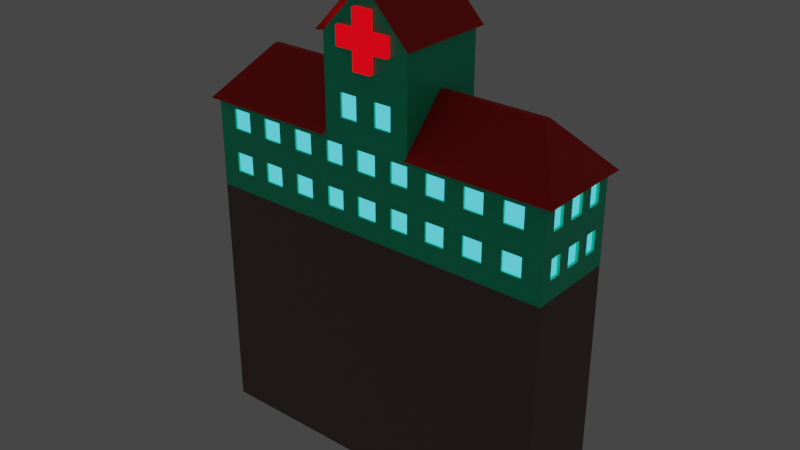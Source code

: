 # Source: hospital.blend  (saved by Blender 2.91.10; exported with 4.5.12 LTS)
import bpy
from mathutils import Matrix  # noqa: F401  (used for matrix-valued properties, if any)

bpy.ops.wm.read_factory_settings(use_empty=True)
scene = bpy.context.scene
scene.name = 'Scene'

# ---- collections
col_collection = bpy.data.collections.new('Collection'); scene.collection.children.link(col_collection)

# ---- materials (node trees are filled in below, after node groups)
mat_wallmat = bpy.data.materials.new('WallMat')
mat_wallmat.alpha_threshold = 0.0
mat_wallmat.use_transparent_shadow = False
mat_wallmat.line_color = (0.0, 0.0, 0.0, 1.0)
mat_roofmat = bpy.data.materials.new('RoofMat')
mat_roofmat.use_transparent_shadow = False
mat_windowmat = bpy.data.materials.new('WindowMat')
mat_windowmat.use_transparent_shadow = False
mat_material = bpy.data.materials.new('Material')
mat_material.use_transparent_shadow = False
mat_crossmat = bpy.data.materials.new('CrossMat')
mat_crossmat.use_transparent_shadow = False
mat_material_001 = bpy.data.materials.new('Material.001')
mat_material_001.use_transparent_shadow = False

# ---- material node trees
mat_wallmat.use_nodes = True; mat_wallmat.node_tree.nodes.clear()
_N = mat_wallmat.node_tree.nodes; _L = mat_wallmat.node_tree.links
n0 = _N.new('ShaderNodeOutputMaterial'); n0.name = 'Material Output'; n0.location = (300, 300)
n1 = _N.new('ShaderNodeBsdfPrincipled'); n1.name = 'Principled BSDF'; n1.location = (10, 300)
n1.distribution = 'GGX'
n1.subsurface_method = 'BURLEY'
n1.inputs[0].default_value = (0.0, 0.8, 0.4351, 1.0)
n1.inputs[2].default_value = 0.4
n1.inputs[3].default_value = 1.45
n1.inputs[27].default_value = (0.0, 0.0, 0.0, 1.0)
n1.inputs[28].default_value = 1.0
_L.new(n1.outputs[0], n0.inputs[0])
n0.is_active_output = True
mat_roofmat.use_nodes = True; mat_roofmat.node_tree.nodes.clear()
_N = mat_roofmat.node_tree.nodes; _L = mat_roofmat.node_tree.links
n0 = _N.new('ShaderNodeBsdfPrincipled'); n0.name = 'Principled BSDF'; n0.location = (10, 300)
n0.distribution = 'GGX'
n0.subsurface_method = 'BURLEY'
n0.inputs[0].default_value = (0.8, 0.0007443, 0.0, 1.0)
n0.inputs[3].default_value = 1.45
n0.inputs[27].default_value = (0.0, 0.0, 0.0, 1.0)
n0.inputs[28].default_value = 1.0
n1 = _N.new('ShaderNodeOutputMaterial'); n1.name = 'Material Output'; n1.location = (300, 300)
_L.new(n0.outputs[0], n1.inputs[0])
n1.is_active_output = True
mat_windowmat.use_nodes = True; mat_windowmat.node_tree.nodes.clear()
_N = mat_windowmat.node_tree.nodes; _L = mat_windowmat.node_tree.links
n0 = _N.new('ShaderNodeBsdfPrincipled'); n0.name = 'Principled BSDF'; n0.location = (10, 300)
n0.distribution = 'GGX'
n0.subsurface_method = 'BURLEY'
n0.inputs[3].default_value = 1.45
n0.inputs[27].default_value = (0.0725, 0.783, 1.0, 1.0)
n0.inputs[28].default_value = 1.0
n1 = _N.new('ShaderNodeOutputMaterial'); n1.name = 'Material Output'; n1.location = (300, 300)
_L.new(n0.outputs[0], n1.inputs[0])
n1.is_active_output = True
mat_material.use_nodes = True; mat_material.node_tree.nodes.clear()
_N = mat_material.node_tree.nodes; _L = mat_material.node_tree.links
n0 = _N.new('ShaderNodeBsdfPrincipled'); n0.name = 'Principled BSDF'; n0.location = (10, 300)
n0.distribution = 'GGX'
n0.subsurface_method = 'BURLEY'
n0.inputs[0].default_value = (0.2079, 0.1288, 0.1245, 1.0)
n0.inputs[3].default_value = 1.45
n0.inputs[27].default_value = (0.0, 0.0, 0.0, 1.0)
n0.inputs[28].default_value = 1.0
n1 = _N.new('ShaderNodeOutputMaterial'); n1.name = 'Material Output'; n1.location = (300, 300)
_L.new(n0.outputs[0], n1.inputs[0])
n1.is_active_output = True
mat_crossmat.use_nodes = True; mat_crossmat.node_tree.nodes.clear()
_N = mat_crossmat.node_tree.nodes; _L = mat_crossmat.node_tree.links
n0 = _N.new('ShaderNodeBsdfPrincipled'); n0.name = 'Principled BSDF'; n0.location = (10, 300)
n0.distribution = 'GGX'
n0.subsurface_method = 'BURLEY'
n0.inputs[0].default_value = (0.8, 0.0, 0.001063, 1.0)
n0.inputs[3].default_value = 1.45
n0.inputs[27].default_value = (1.0, 0.0, 0.006368, 1.0)
n0.inputs[28].default_value = 1.0
n1 = _N.new('ShaderNodeOutputMaterial'); n1.name = 'Material Output'; n1.location = (300, 300)
_L.new(n0.outputs[0], n1.inputs[0])
n1.is_active_output = True
mat_material_001.use_nodes = True; mat_material_001.node_tree.nodes.clear()
_N = mat_material_001.node_tree.nodes; _L = mat_material_001.node_tree.links
n0 = _N.new('ShaderNodeBsdfPrincipled'); n0.name = 'Principled BSDF'; n0.location = (10, 300)
n0.distribution = 'GGX'
n0.subsurface_method = 'BURLEY'
n0.inputs[0].default_value = (0.0985, 0.02545, 0.01514, 1.0)
n0.inputs[3].default_value = 1.45
n0.inputs[27].default_value = (0.0, 0.0, 0.0, 1.0)
n0.inputs[28].default_value = 1.0
n1 = _N.new('ShaderNodeOutputMaterial'); n1.name = 'Material Output'; n1.location = (300, 300)
_L.new(n0.outputs[0], n1.inputs[0])
n1.is_active_output = True

# ---- world
world_world = bpy.data.worlds.new('World'); scene.world = world_world
world_world.use_nodes = True; world_world.node_tree.nodes.clear()
_N = world_world.node_tree.nodes; _L = world_world.node_tree.links
n0 = _N.new('ShaderNodeOutputWorld'); n0.name = 'World Output'; n0.location = (300, 300)
n1 = _N.new('ShaderNodeBackground'); n1.name = 'Background'; n1.location = (10, 300)
n1.inputs[0].default_value = (0.05088, 0.05088, 0.05088, 1.0)
_L.new(n1.outputs[0], n0.inputs[0])
n0.is_active_output = True
world_world.color = (0.05088, 0.05088, 0.05088)
world_world.use_sun_shadow = False
world_world.sun_shadow_jitter_overblur = 0.0

# ---- lights
light_spot_001 = bpy.data.lights.new('Spot.001', 'SPOT')
light_spot_001.color = (1.0, 0.02838, 0.09345)
light_spot_001.transmission_factor = 0.0
light_spot_001.energy = 5.9
light_spot_001.shadow_soft_size = 0.25
light_spot_001.shadow_maximum_resolution = 0.006
light_spot_001.use_absolute_resolution = True
light_spot_001.spot_size = 2.271
light_spot_002 = bpy.data.lights.new('Spot.002', 'SPOT')
light_spot_002.color = (1.0, 0.02838, 0.09345)
light_spot_002.transmission_factor = 0.0
light_spot_002.energy = 5.9
light_spot_002.shadow_soft_size = 0.25
light_spot_002.shadow_maximum_resolution = 0.006
light_spot_002.use_absolute_resolution = True
light_spot_002.spot_size = 2.271

# ---- meshes
me_cube = bpy.data.meshes.new('Cube')
me_cube.from_pydata([(4.0, 1.0, 0.0), (4.0, 1.0, 2.0), (1.0, 1.0, 2.0), (1.0, 1.0, 0.0), (0.0, 1.0, 2.0), (0.0, 1.0, 0.0), (1.0, 0.05721, 3.0), (0.0477, 1.107, 5.116), (1.0, 1.0, 4.0), (0.0, 1.0, 4.0), (0.04536, 1.0, 5.0), (0.0, 1.0, 5.0), (4.161, 1.095, 1.953), (1.0, 1.095, 1.953), (3.286, 0.06262, 3.047), (1.0, 0.06262, 3.047), (1.104, 1.107, 4.01), (-0.00249, 1.107, 5.116), (1.0, 1.0, 1.0), (4.0, 1.0, 1.0), (0.0, 1.0, 1.0), (0.0, 1.0, 3.0), (1.0, 1.0, 3.0), (3.571, 1.0, 2.0), (3.143, 1.0, 2.0), (2.714, 1.0, 2.0), (2.286, 1.0, 2.0), (1.857, 1.0, 2.0), (1.429, 1.0, 2.0), (1.429, 1.0, 0.0), (1.857, 1.0, 0.0), (2.286, 1.0, 0.0), (2.714, 1.0, 0.0), (3.143, 1.0, 0.0), (3.571, 1.0, 0.0), (3.709, 1.095, 1.953), (3.258, 1.095, 1.953), (2.806, 1.095, 1.953), (2.355, 1.095, 1.953), (1.903, 1.095, 1.953), (1.452, 1.095, 1.953), (2.96, 0.06262, 3.047), (2.633, 0.06262, 3.047), (2.306, 0.06262, 3.047), (1.98, 0.06262, 3.047), (1.653, 0.06262, 3.047), (1.327, 0.06262, 3.047), (1.429, 1.0, 1.0), (1.857, 1.0, 1.0), (2.286, 1.0, 1.0), (2.714, 1.0, 1.0), (3.143, 1.0, 1.0), (3.571, 1.0, 1.0), (0.6049, 1.0, 2.887), (0.6049, 1.0, 2.383), (0.6049, 1.0, 1.382), (0.6049, 1.0, 1.825), (0.6049, 1.0, 0.4269), (0.6049, 1.0, 0.8538), (0.6049, 1.0, 3.0), (1.0, 1.0, 0.8538), (4.0, 1.0, 0.8538), (0.0, 1.0, 0.8538), (1.429, 1.0, 0.8538), (1.857, 1.0, 0.8538), (2.286, 1.0, 0.8538), (2.714, 1.0, 0.8538), (3.143, 1.0, 0.8538), (3.571, 1.0, 0.8538), (0.6049, 1.0, 1.0), (1.0, 1.0, 0.4269), (4.0, 1.0, 0.4269), (0.0, 1.0, 0.4269), (1.429, 1.0, 0.4269), (1.857, 1.0, 0.4269), (2.286, 1.0, 0.4269), (2.714, 1.0, 0.4269), (3.143, 1.0, 0.4269), (3.571, 1.0, 0.4269), (0.02787, 1.107, 5.116), (1.0, 1.0, 1.825), (4.0, 1.0, 1.825), (0.0, 1.0, 1.825), (1.429, 1.0, 1.825), (1.857, 1.0, 1.825), (2.286, 1.0, 1.825), (2.714, 1.0, 1.825), (3.143, 1.0, 1.825), (3.571, 1.0, 1.825), (0.02744, 1.0, 5.0), (1.0, 1.0, 1.382), (4.0, 1.0, 1.382), (0.0, 1.0, 1.382), (1.429, 1.0, 1.382), (1.857, 1.0, 1.382), (2.286, 1.0, 1.382), (2.714, 1.0, 1.382), (3.143, 1.0, 1.382), (3.571, 1.0, 1.382), (0.6049, 1.0, 4.0), (1.0, 1.0, 2.383), (0.0, 1.0, 2.383), (0.6049, 1.0, 0.0), (0.0, 1.0, 2.887), (0.6049, 1.0, 2.0), (1.0, 1.0, 2.887), (0.221, 1.0, 2.887), (0.221, 1.0, 2.383), (0.221, 1.0, 1.382), (0.221, 1.0, 1.825), (0.221, 1.0, 0.4269), (0.221, 1.0, 0.8538), (0.221, 1.0, 3.0), (0.221, 1.0, 0.0), (0.221, 1.0, 1.0), (0.008601, 1.107, 5.116), (0.01002, 1.0, 5.0), (0.221, 1.0, 4.0), (0.221, 1.0, 2.0), (4.0, 1.192e-07, 2.0), (1.0, 5.96e-08, 0.0), (4.0, 1.192e-07, 0.0), (0.0, 0.0, 0.0), (1.0, 7.451e-09, 3.0), (4.161, 1.192e-07, 1.953), (3.286, 2.235e-08, 3.047), (1.0, 7.451e-09, 3.047), (4.0, 1.192e-07, 1.0), (1.327, 0.0, 3.047), (1.653, 7.451e-09, 3.047), (1.98, 1.49e-08, 3.047), (2.306, 1.49e-08, 3.047), (2.633, 1.49e-08, 3.047), (2.96, 1.49e-08, 3.047), (1.429, 0.0, 0.0), (1.857, 5.96e-08, 0.0), (2.286, 5.96e-08, 0.0), (2.714, 5.96e-08, 0.0), (3.143, 1.192e-07, 0.0), (3.571, 1.192e-07, 0.0), (4.0, 1.192e-07, 0.8538), (4.0, 1.192e-07, 0.4269), (4.0, 1.192e-07, 1.825), (0.6049, 0.0, 0.0), (4.0, 1.192e-07, 1.382), (0.221, 0.0, 0.0), (1.0, 0.0, 2.0), (1.0, 0.0, 4.0), (0.0, 0.0, 4.0), (0.0, 0.0, 5.0), (0.0477, 0.0, 5.116), (1.104, 0.0, 4.01), (-0.00249, 0.0, 5.116), (1.0, 0.0, 3.0), (0.02787, 0.0, 5.116), (1.0, 0.0, 2.383), (1.0, 0.0, 2.887), (0.008601, 0.0, 5.116), (0.221, 0.9573, 2.887), (0.6049, 0.9573, 2.887), (0.221, 0.9573, 2.383), (0.6049, 0.9573, 2.383), (0.6049, 0.9573, 0.8538), (0.6049, 0.9573, 0.4269), (3.143, 0.9573, 0.8538), (3.571, 0.9573, 0.8538), (2.286, 0.9573, 0.8538), (2.714, 0.9573, 0.8538), (1.429, 0.9573, 0.8538), (1.857, 0.9573, 0.8538), (1.0, 0.9573, 0.8538), (1.0, 0.9573, 0.4269), (0.0, 0.9573, 0.8538), (0.0, 0.9573, 0.4269), (1.429, 0.9573, 0.4269), (1.857, 0.9573, 0.4269), (2.286, 0.9573, 0.4269), (2.714, 0.9573, 0.4269), (3.143, 0.9573, 0.4269), (3.571, 0.9573, 0.4269), (0.6049, 0.9573, 1.825), (0.6049, 0.9573, 1.382), (3.143, 0.9573, 1.825), (3.571, 0.9573, 1.825), (2.286, 0.9573, 1.825), (2.714, 0.9573, 1.825), (1.429, 0.9573, 1.825), (1.857, 0.9573, 1.825), (1.0, 0.9573, 1.825), (1.0, 0.9573, 1.382), (0.0, 0.9573, 1.825), (0.0, 0.9573, 1.382), (1.429, 0.9573, 1.382), (1.857, 0.9573, 1.382), (2.286, 0.9573, 1.382), (2.714, 0.9573, 1.382), (3.143, 0.9573, 1.382), (3.571, 0.9573, 1.382), (0.221, 0.9573, 1.382), (0.221, 0.9573, 1.825), (0.221, 0.9573, 0.4269), (0.221, 0.9573, 0.8538), (4.0, 0.1667, 0.0), (1.327, 0.01044, 3.047), (1.653, 0.01044, 3.047), (1.98, 0.01044, 3.047), (2.306, 0.01044, 3.047), (2.633, 0.01044, 3.047), (2.96, 0.01044, 3.047), (4.0, 0.1667, 2.0), (0.0, 0.1667, 0.0), (1.0, 0.009537, 3.0), (4.161, 0.1825, 1.953), (3.286, 0.01044, 3.047), (1.0, 0.01044, 3.047), (4.0, 0.1667, 1.0), (4.0, 0.1667, 0.8538), (4.0, 0.1667, 0.4269), (4.0, 0.1667, 1.825), (4.0, 0.1667, 1.382), (4.0, 0.4445, 0.0), (4.0, 0.7222, 0.0), (1.327, 0.02783, 3.047), (1.327, 0.04523, 3.047), (1.653, 0.02783, 3.047), (1.653, 0.04523, 3.047), (1.98, 0.02783, 3.047), (1.98, 0.04523, 3.047), (2.306, 0.02783, 3.047), (2.306, 0.04523, 3.047), (2.633, 0.02783, 3.047), (2.633, 0.04523, 3.047), (2.96, 0.02783, 3.047), (2.96, 0.04523, 3.047), (4.0, 0.7222, 2.0), (4.0, 0.4445, 2.0), (0.0, 0.7222, 0.0), (0.0, 0.4445, 0.0), (1.0, 0.04132, 3.0), (1.0, 0.02543, 3.0), (4.161, 0.7905, 1.953), (4.161, 0.4865, 1.953), (3.286, 0.04523, 3.047), (3.286, 0.02783, 3.047), (1.0, 0.04523, 3.047), (1.0, 0.02783, 3.047), (4.0, 0.7222, 1.0), (4.0, 0.4445, 1.0), (4.0, 0.7222, 0.8538), (4.0, 0.4445, 0.8538), (4.0, 0.7222, 0.4269), (4.0, 0.4445, 0.4269), (4.0, 0.7222, 1.825), (4.0, 0.4445, 1.825), (4.0, 0.7222, 1.382), (4.0, 0.4445, 1.382), (3.941, 0.1667, 0.8538), (3.941, 1.192e-07, 0.8538), (3.941, 0.1667, 0.4269), (3.941, 1.192e-07, 0.4269), (3.941, 0.1667, 1.825), (3.941, 1.192e-07, 1.825), (3.941, 0.1667, 1.382), (3.941, 1.192e-07, 1.382), (3.941, 0.7222, 0.8538), (3.941, 0.4445, 0.8538), (3.941, 0.7222, 0.4269), (3.941, 0.4445, 0.4269), (3.941, 0.7222, 1.825), (3.941, 0.4445, 1.825), (3.941, 0.7222, 1.382), (3.941, 0.4445, 1.382), (1.0, 0.7222, -5.429), (1.0, 1.0, -5.429), (3.571, 1.0, -5.429), (4.0, 1.0, -5.429), (4.0, 0.7222, -5.429), (1.429, 1.0, -5.429), (1.857, 1.0, -5.429), (2.286, 1.0, -5.429), (2.714, 1.0, -5.429), (3.143, 1.0, -5.429), (0.221, 1.0, -5.429), (0.0, 1.0, -5.429), (0.6049, 1.0, -5.429), (0.0, 0.1667, -5.429), (0.0, 0.0, -5.429), (1.429, 0.1667, -5.429), (1.429, 0.0, -5.429), (1.857, 0.1667, -5.429), (1.857, 5.96e-08, -5.429), (2.286, 0.1667, -5.429), (2.286, 5.96e-08, -5.429), (2.714, 0.1667, -5.429), (2.714, 5.96e-08, -5.429), (3.143, 0.1667, -5.429), (3.143, 1.192e-07, -5.429), (3.571, 0.1667, -5.429), (3.571, 1.192e-07, -5.429), (0.6049, 0.1667, -5.429), (0.6049, 0.0, -5.429), (0.221, 0.1667, -5.429), (0.221, 0.0, -5.429), (1.0, 5.96e-08, -5.429), (4.0, 1.192e-07, -5.429), (1.0, 0.1667, -5.429), (4.0, 0.1667, -5.429), (0.0, 0.4445, -5.429), (1.429, 0.4445, -5.429), (1.857, 0.4445, -5.429), (2.286, 0.4445, -5.429), (2.714, 0.4445, -5.429), (3.143, 0.4445, -5.429), (3.571, 0.4445, -5.429), (0.6049, 0.4445, -5.429), (0.221, 0.4445, -5.429), (1.0, 0.4445, -5.429), (4.0, 0.4445, -5.429), (0.0, 0.7222, -5.429), (1.429, 0.7222, -5.429), (1.857, 0.7222, -5.429), (2.286, 0.7222, -5.429), (2.714, 0.7222, -5.429), (3.143, 0.7222, -5.429), (3.571, 0.7222, -5.429), (0.6049, 0.7222, -5.429), (0.221, 0.7222, -5.429)], [], [(58, 69, 18, 60), (112, 21, 9, 117), (88, 23, 1, 81), (56, 104, 2, 80), (28, 2, 13, 40), (2, 6, 15, 13), (8, 10, 7, 16), (153, 22, 8, 147), (117, 9, 11, 116), (40, 13, 15, 46), (240, 12, 14, 242), (234, 1, 12, 240), (116, 11, 17, 115), (151, 16, 7, 150), (147, 8, 16, 151), (93, 83, 186, 192), (68, 52, 19, 61), (156, 105, 22, 153), (102, 57, 70, 3), (60, 18, 47, 63), (63, 47, 48, 64), (64, 48, 49, 65), (65, 49, 50, 66), (66, 50, 51, 67), (67, 51, 52, 68), (12, 35, 41, 14), (35, 36, 42, 41), (36, 37, 43, 42), (37, 38, 44, 43), (38, 39, 45, 44), (39, 40, 46, 45), (1, 23, 35, 12), (23, 24, 36, 35), (24, 25, 37, 36), (25, 26, 38, 37), (26, 27, 39, 38), (27, 28, 40, 39), (80, 2, 28, 83), (83, 28, 27, 84), (84, 27, 26, 85), (85, 26, 25, 86), (86, 25, 24, 87), (87, 24, 23, 88), (53, 106, 112, 59), (111, 114, 69, 58), (109, 118, 104, 56), (8, 99, 89, 10), (10, 89, 79, 7), (2, 104, 54, 100), (113, 110, 57, 102), (76, 75, 176, 177), (76, 66, 67, 77), (60, 70, 171, 170), (74, 64, 65, 75), (70, 60, 63, 73), (78, 68, 61, 71), (34, 78, 71, 0), (3, 70, 73, 29), (29, 73, 74, 30), (30, 74, 75, 31), (31, 75, 76, 32), (32, 76, 77, 33), (33, 77, 78, 34), (22, 59, 99, 8), (118, 4, 101, 107), (96, 95, 194, 195), (74, 73, 174, 175), (96, 86, 87, 97), (58, 60, 170, 162), (94, 84, 85, 95), (80, 90, 189, 188), (90, 80, 83, 93), (109, 56, 55, 108), (98, 88, 81, 91), (52, 98, 91, 19), (69, 55, 90, 18), (18, 90, 93, 47), (47, 93, 94, 48), (48, 94, 95, 49), (49, 95, 96, 50), (50, 96, 97, 51), (51, 97, 98, 52), (111, 58, 57, 110), (107, 101, 103, 106), (114, 108, 55, 69), (100, 54, 53, 105), (146, 2, 100, 155), (105, 53, 59, 22), (155, 100, 105, 156), (106, 103, 21, 112), (20, 92, 108, 114), (94, 93, 192, 193), (56, 80, 188, 180), (63, 64, 169, 168), (104, 118, 107, 54), (5, 72, 110, 113), (82, 4, 118, 109), (62, 20, 114, 111), (89, 116, 115, 79), (99, 117, 116, 89), (59, 112, 117, 99), (215, 219, 144, 127), (252, 253, 269, 268), (202, 217, 141, 121), (141, 217, 258, 259), (207, 132, 133, 208), (206, 131, 132, 207), (205, 130, 131, 206), (204, 129, 130, 205), (203, 128, 129, 204), (214, 126, 128, 203), (216, 215, 127, 140), (208, 133, 125, 213), (211, 123, 126, 214), (218, 209, 119, 142), (17, 152, 157, 115), (115, 157, 154, 79), (11, 149, 152, 17), (79, 154, 150, 7), (9, 148, 149, 11), (162, 170, 171, 163), (178, 164, 165, 179), (176, 166, 167, 177), (174, 168, 169, 175), (180, 188, 189, 181), (196, 182, 183, 197), (194, 184, 185, 195), (192, 186, 187, 193), (161, 160, 158, 159), (172, 201, 200, 173), (190, 199, 198, 191), (55, 56, 180, 181), (98, 97, 196, 197), (107, 106, 158, 160), (84, 94, 193, 187), (108, 92, 191, 198), (90, 55, 181, 189), (111, 110, 200, 201), (78, 77, 178, 179), (95, 85, 184, 194), (82, 109, 199, 190), (73, 63, 168, 174), (87, 88, 183, 182), (70, 57, 163, 171), (86, 96, 195, 185), (110, 72, 173, 200), (64, 74, 175, 169), (106, 53, 159, 158), (109, 108, 198, 199), (97, 87, 182, 196), (62, 111, 201, 172), (75, 65, 166, 176), (85, 86, 185, 184), (53, 54, 161, 159), (67, 68, 165, 164), (88, 98, 197, 183), (66, 76, 177, 167), (57, 58, 162, 163), (77, 67, 164, 178), (83, 84, 187, 186), (65, 66, 167, 166), (68, 78, 179, 165), (54, 107, 160, 161), (253, 235, 209, 218), (239, 211, 214, 245), (232, 208, 213, 243), (249, 247, 215, 216), (245, 214, 203, 222), (222, 203, 204, 224), (224, 204, 205, 226), (226, 205, 206, 228), (228, 206, 207, 230), (230, 207, 208, 232), (251, 249, 216, 217), (220, 251, 217, 202), (255, 253, 218, 219), (247, 255, 219, 215), (30, 31, 279, 278), (138, 137, 294, 296), (5, 113, 282, 283), (0, 221, 276, 275), (29, 30, 278, 277), (139, 138, 296, 298), (210, 237, 307, 285), (119, 209, 212, 124), (124, 212, 213, 125), (34, 0, 275, 274), (19, 91, 254, 246), (246, 254, 255, 247), (91, 81, 252, 254), (249, 251, 267, 265), (0, 71, 250, 221), (221, 250, 251, 220), (71, 61, 248, 250), (216, 140, 257, 256), (42, 231, 233, 41), (231, 230, 232, 233), (43, 229, 231, 42), (229, 228, 230, 231), (44, 227, 229, 43), (227, 226, 228, 229), (45, 225, 227, 44), (225, 224, 226, 227), (46, 223, 225, 45), (223, 222, 224, 225), (15, 244, 223, 46), (244, 245, 222, 223), (61, 19, 246, 248), (248, 246, 247, 249), (41, 233, 242, 14), (233, 232, 243, 242), (6, 238, 244, 15), (238, 239, 245, 244), (81, 1, 234, 252), (252, 234, 235, 253), (3, 29, 277, 273), (143, 145, 302, 300), (113, 102, 284, 282), (102, 3, 273, 284), (120, 143, 300, 303), (237, 236, 318, 307), (236, 5, 283, 318), (145, 122, 286, 302), (221, 220, 317, 276), (220, 202, 306, 317), (202, 121, 304, 306), (134, 120, 303, 288), (135, 134, 288, 290), (33, 34, 274, 281), (122, 210, 285, 286), (121, 139, 298, 304), (32, 33, 281, 280), (136, 135, 290, 292), (209, 235, 241, 212), (235, 234, 240, 241), (212, 241, 243, 213), (241, 240, 242, 243), (31, 32, 280, 279), (137, 136, 292, 294), (262, 260, 261, 263), (258, 256, 257, 259), (270, 268, 269, 271), (266, 264, 265, 267), (218, 142, 261, 260), (254, 252, 268, 270), (253, 255, 271, 269), (144, 219, 262, 263), (248, 249, 265, 264), (217, 216, 256, 258), (255, 254, 270, 271), (251, 250, 266, 267), (250, 248, 264, 266), (219, 218, 260, 262), (324, 274, 275, 276), (272, 273, 277, 319), (319, 277, 278, 320), (320, 278, 279, 321), (321, 279, 280, 322), (322, 280, 281, 323), (323, 281, 274, 324), (326, 282, 284, 325), (325, 284, 273, 272), (318, 283, 282, 326), (286, 285, 301, 302), (300, 299, 305, 303), (302, 301, 299, 300), (296, 295, 297, 298), (294, 293, 295, 296), (292, 291, 293, 294), (290, 289, 291, 292), (288, 287, 289, 290), (303, 305, 287, 288), (298, 297, 306, 304), (285, 307, 315, 301), (307, 318, 326, 315), (299, 314, 316, 305), (314, 325, 272, 316), (301, 315, 314, 299), (315, 326, 325, 314), (295, 312, 313, 297), (312, 323, 324, 313), (293, 311, 312, 295), (311, 322, 323, 312), (291, 310, 311, 293), (310, 321, 322, 311), (289, 309, 310, 291), (309, 320, 321, 310), (287, 308, 309, 289), (308, 319, 320, 309), (305, 316, 308, 287), (316, 272, 319, 308), (297, 313, 317, 306), (313, 324, 276, 317)])
me_cube.polygons.foreach_set('material_index', [0, 0, 0, 0, 1, 0, 1, 0, 0, 1, 1, 1, 1, 1, 1, 0, 0, 0, 0, 0, 0, 0, 0, 0, 0, 1, 1, 1, 1, 1, 1, 1, 1, 1, 1, 1, 1, 0, 0, 0, 0, 0, 0, 0, 0, 0, 0, 1, 0, 0, 0, 0, 0, 0, 0, 0, 0, 0, 0, 0, 0, 0, 0, 0, 0, 0, 0, 0, 0, 0, 0, 0, 0, 0, 0, 0, 0, 0, 0, 0, 0, 0, 0, 0, 0, 0, 0, 0, 0, 0, 0, 0, 0, 0, 0, 0, 0, 0, 1, 0, 0, 0, 0, 0, 0, 1, 1, 1, 1, 1, 1, 0, 1, 0, 0, 1, 1, 0, 1, 0, 2, 2, 2, 2, 2, 2, 2, 2, 2, 2, 2, 0, 0, 0, 0, 0, 0, 0, 0, 0, 0, 0, 0, 0, 0, 0, 0, 0, 0, 0, 0, 0, 0, 0, 0, 0, 0, 0, 0, 0, 0, 0, 0, 0, 0, 1, 0, 1, 1, 1, 1, 1, 1, 0, 0, 0, 0, 3, 0, 3, 3, 3, 0, 0, 1, 1, 3, 0, 0, 0, 0, 0, 0, 0, 0, 1, 1, 1, 1, 1, 1, 1, 1, 1, 1, 1, 1, 0, 0, 1, 1, 0, 0, 0, 0, 3, 0, 3, 3, 0, 0, 3, 0, 3, 3, 3, 0, 0, 3, 0, 0, 3, 0, 1, 1, 1, 1, 3, 0, 2, 2, 2, 2, 0, 0, 0, 0, 0, 0, 0, 0, 0, 0, 3, 3, 3, 3, 3, 3, 3, 3, 3, 3, 3, 3, 3, 3, 3, 3, 3, 3, 3, 3, 3, 3, 3, 3, 3, 3, 3, 3, 3, 3, 3, 3, 3, 3, 3, 3, 3, 3, 3, 3])
_uv = me_cube.uv_layers.new(name='UVMap')
_uv.uv.foreach_set('vector', [0.4817, 0.7006, 0.5, 0.7006, 0.5, 0.75, 0.4817, 0.75, 0.625, 0.6526, 0.625, 0.625, 0.625, 0.625, 0.625, 0.6526, 0.6032, 0.75, 0.625, 0.75, 0.625, 0.75, 0.6032, 0.75, 0.6032, 0.7006, 0.625, 0.7006, 0.625, 0.75, 0.6032, 0.75, 0.625, 0.75, 0.625, 0.75, 0.625, 0.75, 0.625, 0.75, 0.0, 0.0, 0.0, 0.0, 0.0, 0.0, 0.0, 0.0, 0.625, 0.75, 0.625, 0.75, 0.625, 0.75, 0.625, 0.75, 0.0, 0.0, 0.0, 0.0, 0.0, 0.0, 0.0, 0.0, 0.625, 0.6526, 0.625, 0.625, 0.625, 0.625, 0.625, 0.6526, 0.625, 0.75, 0.625, 0.75, 0.625, 0.75, 0.625, 0.75, 0.625, 0.7847, 0.625, 0.75, 0.625, 0.75, 0.625, 0.7847, 0.625, 0.7847, 0.625, 0.75, 0.625, 0.75, 0.625, 0.7847, 0.625, 0.6526, 0.625, 0.625, 0.625, 0.625, 0.625, 0.6526, 0.0, 0.0, 0.0, 0.0, 0.0, 0.0, 0.0, 0.0, 0.0, 0.0, 0.0, 0.0, 0.0, 0.0, 0.0, 0.0, 0.5477, 0.75, 0.6032, 0.75, 0.6032, 0.75, 0.5477, 0.75, 0.4817, 0.75, 0.5, 0.75, 0.5, 0.75, 0.4817, 0.75, 0.0, 0.0, 0.0, 0.0, 0.0, 0.0, 0.0, 0.0, 0.375, 0.7006, 0.4284, 0.7006, 0.4284, 0.75, 0.375, 0.75, 0.4817, 0.75, 0.5, 0.75, 0.5, 0.75, 0.4817, 0.75, 0.4817, 0.75, 0.5, 0.75, 0.5, 0.75, 0.4817, 0.75, 0.4817, 0.75, 0.5, 0.75, 0.5, 0.75, 0.4817, 0.75, 0.4817, 0.75, 0.5, 0.75, 0.5, 0.75, 0.4817, 0.75, 0.4817, 0.75, 0.5, 0.75, 0.5, 0.75, 0.4817, 0.75, 0.4817, 0.75, 0.5, 0.75, 0.5, 0.75, 0.4817, 0.75, 0.625, 0.75, 0.625, 0.75, 0.625, 0.75, 0.625, 0.75, 0.625, 0.75, 0.625, 0.75, 0.625, 0.75, 0.625, 0.75, 0.625, 0.75, 0.625, 0.75, 0.625, 0.75, 0.625, 0.75, 0.625, 0.75, 0.625, 0.75, 0.625, 0.75, 0.625, 0.75, 0.625, 0.75, 0.625, 0.75, 0.625, 0.75, 0.625, 0.75, 0.625, 0.75, 0.625, 0.75, 0.625, 0.75, 0.625, 0.75, 0.625, 0.75, 0.625, 0.75, 0.625, 0.75, 0.625, 0.75, 0.625, 0.75, 0.625, 0.75, 0.625, 0.75, 0.625, 0.75, 0.625, 0.75, 0.625, 0.75, 0.625, 0.75, 0.625, 0.75, 0.625, 0.75, 0.625, 0.75, 0.625, 0.75, 0.625, 0.75, 0.625, 0.75, 0.625, 0.75, 0.625, 0.75, 0.625, 0.75, 0.625, 0.75, 0.625, 0.75, 0.625, 0.75, 0.625, 0.75, 0.6032, 0.75, 0.625, 0.75, 0.625, 0.75, 0.6032, 0.75, 0.6032, 0.75, 0.625, 0.75, 0.625, 0.75, 0.6032, 0.75, 0.6032, 0.75, 0.625, 0.75, 0.625, 0.75, 0.6032, 0.75, 0.6032, 0.75, 0.625, 0.75, 0.625, 0.75, 0.6032, 0.75, 0.6032, 0.75, 0.625, 0.75, 0.625, 0.75, 0.6032, 0.75, 0.6032, 0.75, 0.625, 0.75, 0.625, 0.75, 0.6032, 0.75, 0.625, 0.7006, 0.625, 0.6526, 0.625, 0.6526, 0.625, 0.7006, 0.4817, 0.6526, 0.5, 0.6526, 0.5, 0.7006, 0.4817, 0.7006, 0.6032, 0.6526, 0.625, 0.6526, 0.625, 0.7006, 0.6032, 0.7006, 0.625, 0.75, 0.625, 0.7006, 0.625, 0.7006, 0.625, 0.75, 0.625, 0.75, 0.625, 0.7006, 0.625, 0.7006, 0.625, 0.75, 0.625, 0.75, 0.625, 0.7006, 0.625, 0.7006, 0.625, 0.75, 0.375, 0.6526, 0.4284, 0.6526, 0.4284, 0.7006, 0.375, 0.7006, 0.4284, 0.75, 0.4284, 0.75, 0.4284, 0.75, 0.4284, 0.75, 0.4284, 0.75, 0.4817, 0.75, 0.4817, 0.75, 0.4284, 0.75, 0.4817, 0.75, 0.4284, 0.75, 0.4284, 0.75, 0.4817, 0.75, 0.4284, 0.75, 0.4817, 0.75, 0.4817, 0.75, 0.4284, 0.75, 0.4284, 0.75, 0.4817, 0.75, 0.4817, 0.75, 0.4284, 0.75, 0.4284, 0.75, 0.4817, 0.75, 0.4817, 0.75, 0.4284, 0.75, 0.375, 0.75, 0.4284, 0.75, 0.4284, 0.75, 0.375, 0.75, 0.375, 0.75, 0.4284, 0.75, 0.4284, 0.75, 0.375, 0.75, 0.375, 0.75, 0.4284, 0.75, 0.4284, 0.75, 0.375, 0.75, 0.375, 0.75, 0.4284, 0.75, 0.4284, 0.75, 0.375, 0.75, 0.375, 0.75, 0.4284, 0.75, 0.4284, 0.75, 0.375, 0.75, 0.375, 0.75, 0.4284, 0.75, 0.4284, 0.75, 0.375, 0.75, 0.375, 0.75, 0.4284, 0.75, 0.4284, 0.75, 0.375, 0.75, 0.625, 0.75, 0.625, 0.7006, 0.625, 0.7006, 0.625, 0.75, 0.625, 0.6526, 0.625, 0.625, 0.625, 0.625, 0.625, 0.6526, 0.5477, 0.75, 0.5477, 0.75, 0.5477, 0.75, 0.5477, 0.75, 0.4284, 0.75, 0.4284, 0.75, 0.4284, 0.75, 0.4284, 0.75, 0.5477, 0.75, 0.6032, 0.75, 0.6032, 0.75, 0.5477, 0.75, 0.4817, 0.7006, 0.4817, 0.75, 0.4817, 0.75, 0.4817, 0.7006, 0.5477, 0.75, 0.6032, 0.75, 0.6032, 0.75, 0.5477, 0.75, 0.6032, 0.75, 0.5477, 0.75, 0.5477, 0.75, 0.6032, 0.75, 0.5477, 0.75, 0.6032, 0.75, 0.6032, 0.75, 0.5477, 0.75, 0.6032, 0.6526, 0.6032, 0.7006, 0.5477, 0.7006, 0.5477, 0.6526, 0.5477, 0.75, 0.6032, 0.75, 0.6032, 0.75, 0.5477, 0.75, 0.5, 0.75, 0.5477, 0.75, 0.5477, 0.75, 0.5, 0.75, 0.5, 0.7006, 0.5477, 0.7006, 0.5477, 0.75, 0.5, 0.75, 0.5, 0.75, 0.5477, 0.75, 0.5477, 0.75, 0.5, 0.75, 0.5, 0.75, 0.5477, 0.75, 0.5477, 0.75, 0.5, 0.75, 0.5, 0.75, 0.5477, 0.75, 0.5477, 0.75, 0.5, 0.75, 0.5, 0.75, 0.5477, 0.75, 0.5477, 0.75, 0.5, 0.75, 0.5, 0.75, 0.5477, 0.75, 0.5477, 0.75, 0.5, 0.75, 0.5, 0.75, 0.5477, 0.75, 0.5477, 0.75, 0.5, 0.75, 0.4817, 0.6526, 0.4817, 0.7006, 0.4284, 0.7006, 0.4284, 0.6526, 0.625, 0.6526, 0.625, 0.625, 0.625, 0.625, 0.625, 0.6526, 0.5, 0.6526, 0.5477, 0.6526, 0.5477, 0.7006, 0.5, 0.7006, 0.625, 0.75, 0.625, 0.7006, 0.625, 0.7006, 0.625, 0.75, 0.0, 0.0, 0.0, 0.0, 0.0, 0.0, 0.0, 0.0, 0.625, 0.75, 0.625, 0.7006, 0.625, 0.7006, 0.625, 0.75, 0.0, 0.0, 0.0, 0.0, 0.0, 0.0, 0.0, 0.0, 0.625, 0.6526, 0.625, 0.625, 0.625, 0.625, 0.625, 0.6526, 0.5, 0.625, 0.5477, 0.625, 0.5477, 0.6526, 0.5, 0.6526, 0.5477, 0.75, 0.5477, 0.75, 0.5477, 0.75, 0.5477, 0.75, 0.6032, 0.7006, 0.6032, 0.75, 0.6032, 0.75, 0.6032, 0.7006, 0.4817, 0.75, 0.4817, 0.75, 0.4817, 0.75, 0.4817, 0.75, 0.625, 0.7006, 0.625, 0.6526, 0.625, 0.6526, 0.625, 0.7006, 0.375, 0.625, 0.4284, 0.625, 0.4284, 0.6526, 0.375, 0.6526, 0.6032, 0.625, 0.625, 0.625, 0.625, 0.6526, 0.6032, 0.6526, 0.4817, 0.625, 0.5, 0.625, 0.5, 0.6526, 0.4817, 0.6526, 0.625, 0.7006, 0.625, 0.6526, 0.625, 0.6526, 0.625, 0.7006, 0.625, 0.7006, 0.625, 0.6526, 0.625, 0.6526, 0.625, 0.7006, 0.625, 0.7006, 0.625, 0.6526, 0.625, 0.6526, 0.625, 0.7006, 0.5, 0.8542, 0.5477, 0.8542, 0.5477, 0.875, 0.5, 0.875, 0.6032, 0.7847, 0.6032, 0.8194, 0.6032, 0.8194, 0.6032, 0.7847, 0.375, 0.8542, 0.4284, 0.8542, 0.4284, 0.875, 0.375, 0.875, 0.4284, 0.875, 0.4284, 0.8542, 0.4284, 0.8542, 0.4284, 0.875, 0.7292, 0.75, 0.75, 0.75, 0.75, 0.75, 0.7292, 0.75, 0.7292, 0.75, 0.75, 0.75, 0.75, 0.75, 0.7292, 0.75, 0.7292, 0.75, 0.75, 0.75, 0.75, 0.75, 0.7292, 0.75, 0.7292, 0.75, 0.75, 0.75, 0.75, 0.75, 0.7292, 0.75, 0.7292, 0.75, 0.75, 0.75, 0.75, 0.75, 0.7292, 0.75, 0.7292, 0.75, 0.75, 0.75, 0.75, 0.75, 0.7292, 0.75, 0.4817, 0.8542, 0.5, 0.8542, 0.5, 0.875, 0.4817, 0.875, 0.7292, 0.75, 0.75, 0.75, 0.75, 0.75, 0.7292, 0.75, 0.0, 0.0, 0.0, 0.0, 0.0, 0.0, 0.0, 0.0, 0.6032, 0.8542, 0.625, 0.8542, 0.625, 0.875, 0.6032, 0.875, 0.625, 0.625, 0.75, 0.625, 0.75, 0.6526, 0.625, 0.6526, 0.625, 0.6526, 0.75, 0.6526, 0.75, 0.7006, 0.625, 0.7006, 0.0, 0.0, 0.0, 0.0, 0.0, 0.0, 0.0, 0.0, 0.625, 0.7006, 0.75, 0.7006, 0.75, 0.75, 0.625, 0.75, 0.0, 0.0, 0.0, 0.0, 0.0, 0.0, 0.0, 0.0, 0.4817, 0.7006, 0.4817, 0.75, 0.4284, 0.75, 0.4284, 0.7006, 0.4284, 0.75, 0.4817, 0.75, 0.4817, 0.75, 0.4284, 0.75, 0.4284, 0.75, 0.4817, 0.75, 0.4817, 0.75, 0.4284, 0.75, 0.4284, 0.75, 0.4817, 0.75, 0.4817, 0.75, 0.4284, 0.75, 0.6032, 0.7006, 0.6032, 0.75, 0.5477, 0.75, 0.5477, 0.7006, 0.5477, 0.75, 0.6032, 0.75, 0.6032, 0.75, 0.5477, 0.75, 0.5477, 0.75, 0.6032, 0.75, 0.6032, 0.75, 0.5477, 0.75, 0.5477, 0.75, 0.6032, 0.75, 0.6032, 0.75, 0.5477, 0.75, 0.625, 0.7006, 0.625, 0.6526, 0.625, 0.6526, 0.625, 0.7006, 0.4817, 0.625, 0.4817, 0.6526, 0.4284, 0.6526, 0.4284, 0.625, 0.6032, 0.625, 0.6032, 0.6526, 0.5477, 0.6526, 0.5477, 0.625, 0.5477, 0.7006, 0.6032, 0.7006, 0.6032, 0.7006, 0.5477, 0.7006, 0.5477, 0.75, 0.5477, 0.75, 0.5477, 0.75, 0.5477, 0.75, 0.625, 0.6526, 0.625, 0.6526, 0.625, 0.6526, 0.625, 0.6526, 0.6032, 0.75, 0.5477, 0.75, 0.5477, 0.75, 0.6032, 0.75, 0.5477, 0.6526, 0.5477, 0.625, 0.5477, 0.625, 0.5477, 0.6526, 0.5477, 0.75, 0.5477, 0.7006, 0.5477, 0.7006, 0.5477, 0.75, 0.4817, 0.6526, 0.4284, 0.6526, 0.4284, 0.6526, 0.4817, 0.6526, 0.4284, 0.75, 0.4284, 0.75, 0.4284, 0.75, 0.4284, 0.75, 0.5477, 0.75, 0.6032, 0.75, 0.6032, 0.75, 0.5477, 0.75, 0.6032, 0.625, 0.6032, 0.6526, 0.6032, 0.6526, 0.6032, 0.625, 0.4284, 0.75, 0.4817, 0.75, 0.4817, 0.75, 0.4284, 0.75, 0.6032, 0.75, 0.6032, 0.75, 0.6032, 0.75, 0.6032, 0.75, 0.4284, 0.75, 0.4284, 0.7006, 0.4284, 0.7006, 0.4284, 0.75, 0.6032, 0.75, 0.5477, 0.75, 0.5477, 0.75, 0.6032, 0.75, 0.4284, 0.6526, 0.4284, 0.625, 0.4284, 0.625, 0.4284, 0.6526, 0.4817, 0.75, 0.4284, 0.75, 0.4284, 0.75, 0.4817, 0.75, 0.625, 0.6526, 0.625, 0.7006, 0.625, 0.7006, 0.625, 0.6526, 0.6032, 0.6526, 0.5477, 0.6526, 0.5477, 0.6526, 0.6032, 0.6526, 0.5477, 0.75, 0.6032, 0.75, 0.6032, 0.75, 0.5477, 0.75, 0.4817, 0.625, 0.4817, 0.6526, 0.4817, 0.6526, 0.4817, 0.625, 0.4284, 0.75, 0.4817, 0.75, 0.4817, 0.75, 0.4284, 0.75, 0.6032, 0.75, 0.6032, 0.75, 0.6032, 0.75, 0.6032, 0.75, 0.625, 0.7006, 0.625, 0.7006, 0.625, 0.7006, 0.625, 0.7006, 0.4817, 0.75, 0.4817, 0.75, 0.4817, 0.75, 0.4817, 0.75, 0.6032, 0.75, 0.5477, 0.75, 0.5477, 0.75, 0.6032, 0.75, 0.4817, 0.75, 0.4284, 0.75, 0.4284, 0.75, 0.4817, 0.75, 0.4284, 0.7006, 0.4817, 0.7006, 0.4817, 0.7006, 0.4284, 0.7006, 0.4284, 0.75, 0.4817, 0.75, 0.4817, 0.75, 0.4284, 0.75, 0.6032, 0.75, 0.6032, 0.75, 0.6032, 0.75, 0.6032, 0.75, 0.4817, 0.75, 0.4817, 0.75, 0.4817, 0.75, 0.4817, 0.75, 0.4817, 0.75, 0.4284, 0.75, 0.4284, 0.75, 0.4817, 0.75, 0.625, 0.7006, 0.625, 0.6526, 0.625, 0.6526, 0.625, 0.7006, 0.6032, 0.8194, 0.625, 0.8194, 0.625, 0.8542, 0.6032, 0.8542, 0.0, 0.0, 0.0, 0.0, 0.0, 0.0, 0.0, 0.0, 0.6944, 0.75, 0.7292, 0.75, 0.7292, 0.75, 0.6944, 0.75, 0.4817, 0.8194, 0.5, 0.8194, 0.5, 0.8542, 0.4817, 0.8542, 0.6944, 0.75, 0.7292, 0.75, 0.7292, 0.75, 0.6944, 0.75, 0.6944, 0.75, 0.7292, 0.75, 0.7292, 0.75, 0.6944, 0.75, 0.6944, 0.75, 0.7292, 0.75, 0.7292, 0.75, 0.6944, 0.75, 0.6944, 0.75, 0.7292, 0.75, 0.7292, 0.75, 0.6944, 0.75, 0.6944, 0.75, 0.7292, 0.75, 0.7292, 0.75, 0.6944, 0.75, 0.6944, 0.75, 0.7292, 0.75, 0.7292, 0.75, 0.6944, 0.75, 0.4284, 0.8194, 0.4817, 0.8194, 0.4817, 0.8542, 0.4284, 0.8542, 0.375, 0.8194, 0.4284, 0.8194, 0.4284, 0.8542, 0.375, 0.8542, 0.5477, 0.8194, 0.6032, 0.8194, 0.6032, 0.8542, 0.5477, 0.8542, 0.5, 0.8194, 0.5477, 0.8194, 0.5477, 0.8542, 0.5, 0.8542, 0.375, 0.75, 0.375, 0.75, 0.375, 0.75, 0.375, 0.75, 0.0, 0.0, 0.0, 0.0, 0.0, 0.0, 0.0, 0.0, 0.375, 0.625, 0.375, 0.6526, 0.375, 0.6526, 0.375, 0.625, 0.375, 0.75, 0.375, 0.7847, 0.375, 0.7847, 0.375, 0.75, 0.375, 0.75, 0.375, 0.75, 0.375, 0.75, 0.375, 0.75, 0.0, 0.0, 0.0, 0.0, 0.0, 0.0, 0.0, 0.0, 0.0, 0.0, 0.0, 0.0, 0.0, 0.0, 0.0, 0.0, 0.625, 0.875, 0.625, 0.8542, 0.625, 0.8542, 0.625, 0.875, 0.625, 0.875, 0.625, 0.8542, 0.625, 0.8542, 0.625, 0.875, 0.375, 0.75, 0.375, 0.75, 0.375, 0.75, 0.375, 0.75, 0.5, 0.75, 0.5477, 0.75, 0.5477, 0.7847, 0.5, 0.7847, 0.5, 0.7847, 0.5477, 0.7847, 0.5477, 0.8194, 0.5, 0.8194, 0.5477, 0.75, 0.6032, 0.75, 0.6032, 0.7847, 0.5477, 0.7847, 0.4817, 0.8194, 0.4284, 0.8194, 0.4284, 0.8194, 0.4817, 0.8194, 0.375, 0.75, 0.4284, 0.75, 0.4284, 0.7847, 0.375, 0.7847, 0.375, 0.7847, 0.4284, 0.7847, 0.4284, 0.8194, 0.375, 0.8194, 0.4284, 0.75, 0.4817, 0.75, 0.4817, 0.7847, 0.4284, 0.7847, 0.4817, 0.8542, 0.4817, 0.875, 0.4817, 0.875, 0.4817, 0.8542, 0.625, 0.75, 0.6597, 0.75, 0.6597, 0.75, 0.625, 0.75, 0.6597, 0.75, 0.6944, 0.75, 0.6944, 0.75, 0.6597, 0.75, 0.625, 0.75, 0.6597, 0.75, 0.6597, 0.75, 0.625, 0.75, 0.6597, 0.75, 0.6944, 0.75, 0.6944, 0.75, 0.6597, 0.75, 0.625, 0.75, 0.6597, 0.75, 0.6597, 0.75, 0.625, 0.75, 0.6597, 0.75, 0.6944, 0.75, 0.6944, 0.75, 0.6597, 0.75, 0.625, 0.75, 0.6597, 0.75, 0.6597, 0.75, 0.625, 0.75, 0.6597, 0.75, 0.6944, 0.75, 0.6944, 0.75, 0.6597, 0.75, 0.625, 0.75, 0.6597, 0.75, 0.6597, 0.75, 0.625, 0.75, 0.6597, 0.75, 0.6944, 0.75, 0.6944, 0.75, 0.6597, 0.75, 0.625, 0.75, 0.6597, 0.75, 0.6597, 0.75, 0.625, 0.75, 0.6597, 0.75, 0.6944, 0.75, 0.6944, 0.75, 0.6597, 0.75, 0.4817, 0.75, 0.5, 0.75, 0.5, 0.7847, 0.4817, 0.7847, 0.4817, 0.7847, 0.5, 0.7847, 0.5, 0.8194, 0.4817, 0.8194, 0.625, 0.75, 0.6597, 0.75, 0.6597, 0.75, 0.625, 0.75, 0.6597, 0.75, 0.6944, 0.75, 0.6944, 0.75, 0.6597, 0.75, 0.0, 0.0, 0.0, 0.0, 0.0, 0.0, 0.0, 0.0, 0.0, 0.0, 0.0, 0.0, 0.0, 0.0, 0.0, 0.0, 0.6032, 0.75, 0.625, 0.75, 0.625, 0.7847, 0.6032, 0.7847, 0.6032, 0.7847, 0.625, 0.7847, 0.625, 0.8194, 0.6032, 0.8194, 0.375, 0.75, 0.375, 0.75, 0.375, 0.75, 0.375, 0.75, 0.0, 0.0, 0.0, 0.0, 0.0, 0.0, 0.0, 0.0, 0.375, 0.6526, 0.375, 0.7006, 0.375, 0.7006, 0.375, 0.6526, 0.375, 0.7006, 0.375, 0.75, 0.375, 0.75, 0.375, 0.7006, 0.0, 0.0, 0.0, 0.0, 0.0, 0.0, 0.0, 0.0, 0.0, 0.0, 0.0, 0.0, 0.0, 0.0, 0.0, 0.0, 0.0, 0.0, 0.0, 0.0, 0.0, 0.0, 0.0, 0.0, 0.0, 0.0, 0.0, 0.0, 0.0, 0.0, 0.0, 0.0, 0.375, 0.7847, 0.375, 0.8194, 0.375, 0.8194, 0.375, 0.7847, 0.375, 0.8194, 0.375, 0.8542, 0.375, 0.8542, 0.375, 0.8194, 0.375, 0.8542, 0.375, 0.875, 0.375, 0.875, 0.375, 0.8542, 0.0, 0.0, 0.0, 0.0, 0.0, 0.0, 0.0, 0.0, 0.0, 0.0, 0.0, 0.0, 0.0, 0.0, 0.0, 0.0, 0.375, 0.75, 0.375, 0.75, 0.375, 0.75, 0.375, 0.75, 0.0, 0.0, 0.0, 0.0, 0.0, 0.0, 0.0, 0.0, 0.0, 0.0, 0.0, 0.0, 0.0, 0.0, 0.0, 0.0, 0.375, 0.75, 0.375, 0.75, 0.375, 0.75, 0.375, 0.75, 0.0, 0.0, 0.0, 0.0, 0.0, 0.0, 0.0, 0.0, 0.625, 0.8542, 0.625, 0.8194, 0.625, 0.8194, 0.625, 0.8542, 0.625, 0.8194, 0.625, 0.7847, 0.625, 0.7847, 0.625, 0.8194, 0.625, 0.8542, 0.625, 0.8194, 0.625, 0.8194, 0.625, 0.8542, 0.625, 0.8194, 0.625, 0.7847, 0.625, 0.7847, 0.625, 0.8194, 0.375, 0.75, 0.375, 0.75, 0.375, 0.75, 0.375, 0.75, 0.0, 0.0, 0.0, 0.0, 0.0, 0.0, 0.0, 0.0, 0.5477, 0.8542, 0.6032, 0.8542, 0.6032, 0.875, 0.5477, 0.875, 0.4284, 0.8542, 0.4817, 0.8542, 0.4817, 0.875, 0.4284, 0.875, 0.5477, 0.7847, 0.6032, 0.7847, 0.6032, 0.8194, 0.5477, 0.8194, 0.4284, 0.7847, 0.4817, 0.7847, 0.4817, 0.8194, 0.4284, 0.8194, 0.6032, 0.8542, 0.6032, 0.875, 0.6032, 0.875, 0.6032, 0.8542, 0.5477, 0.7847, 0.6032, 0.7847, 0.6032, 0.7847, 0.5477, 0.7847, 0.6032, 0.8194, 0.5477, 0.8194, 0.5477, 0.8194, 0.6032, 0.8194, 0.5477, 0.875, 0.5477, 0.8542, 0.5477, 0.8542, 0.5477, 0.875, 0.4817, 0.7847, 0.4817, 0.8194, 0.4817, 0.8194, 0.4817, 0.7847, 0.4284, 0.8542, 0.4817, 0.8542, 0.4817, 0.8542, 0.4284, 0.8542, 0.5477, 0.8194, 0.5477, 0.7847, 0.5477, 0.7847, 0.5477, 0.8194, 0.4284, 0.8194, 0.4284, 0.7847, 0.4284, 0.7847, 0.4284, 0.8194, 0.4284, 0.7847, 0.4817, 0.7847, 0.4817, 0.7847, 0.4284, 0.7847, 0.5477, 0.8542, 0.6032, 0.8542, 0.6032, 0.8542, 0.5477, 0.8542, 0.3403, 0.75, 0.375, 0.75, 0.375, 0.75, 0.3403, 0.75, 0.3403, 0.75, 0.375, 0.75, 0.375, 0.75, 0.3403, 0.75, 0.3403, 0.75, 0.375, 0.75, 0.375, 0.75, 0.3403, 0.75, 0.3403, 0.75, 0.375, 0.75, 0.375, 0.75, 0.3403, 0.75, 0.3403, 0.75, 0.375, 0.75, 0.375, 0.75, 0.3403, 0.75, 0.3403, 0.75, 0.375, 0.75, 0.375, 0.75, 0.3403, 0.75, 0.3403, 0.75, 0.375, 0.75, 0.375, 0.75, 0.3403, 0.75, 0.3403, 0.6526, 0.375, 0.6526, 0.375, 0.7006, 0.3403, 0.7006, 0.3403, 0.7006, 0.375, 0.7006, 0.375, 0.75, 0.3403, 0.75, 0.3403, 0.625, 0.375, 0.625, 0.375, 0.6526, 0.3403, 0.6526, 0.25, 0.625, 0.2708, 0.625, 0.2708, 0.6526, 0.25, 0.6526, 0.25, 0.7006, 0.2708, 0.7006, 0.2708, 0.75, 0.25, 0.75, 0.25, 0.6526, 0.2708, 0.6526, 0.2708, 0.7006, 0.25, 0.7006, 0.25, 0.75, 0.2708, 0.75, 0.2708, 0.75, 0.25, 0.75, 0.25, 0.75, 0.2708, 0.75, 0.2708, 0.75, 0.25, 0.75, 0.25, 0.75, 0.2708, 0.75, 0.2708, 0.75, 0.25, 0.75, 0.25, 0.75, 0.2708, 0.75, 0.2708, 0.75, 0.25, 0.75, 0.25, 0.75, 0.2708, 0.75, 0.2708, 0.75, 0.25, 0.75, 0.25, 0.75, 0.2708, 0.75, 0.2708, 0.75, 0.25, 0.75, 0.25, 0.75, 0.2708, 0.75, 0.2708, 0.75, 0.25, 0.75, 0.2708, 0.625, 0.3056, 0.625, 0.3056, 0.6526, 0.2708, 0.6526, 0.3056, 0.625, 0.3403, 0.625, 0.3403, 0.6526, 0.3056, 0.6526, 0.2708, 0.7006, 0.3056, 0.7006, 0.3056, 0.75, 0.2708, 0.75, 0.3056, 0.7006, 0.3403, 0.7006, 0.3403, 0.75, 0.3056, 0.75, 0.2708, 0.6526, 0.3056, 0.6526, 0.3056, 0.7006, 0.2708, 0.7006, 0.3056, 0.6526, 0.3403, 0.6526, 0.3403, 0.7006, 0.3056, 0.7006, 0.2708, 0.75, 0.3056, 0.75, 0.3056, 0.75, 0.2708, 0.75, 0.3056, 0.75, 0.3403, 0.75, 0.3403, 0.75, 0.3056, 0.75, 0.2708, 0.75, 0.3056, 0.75, 0.3056, 0.75, 0.2708, 0.75, 0.3056, 0.75, 0.3403, 0.75, 0.3403, 0.75, 0.3056, 0.75, 0.2708, 0.75, 0.3056, 0.75, 0.3056, 0.75, 0.2708, 0.75, 0.3056, 0.75, 0.3403, 0.75, 0.3403, 0.75, 0.3056, 0.75, 0.2708, 0.75, 0.3056, 0.75, 0.3056, 0.75, 0.2708, 0.75, 0.3056, 0.75, 0.3403, 0.75, 0.3403, 0.75, 0.3056, 0.75, 0.2708, 0.75, 0.3056, 0.75, 0.3056, 0.75, 0.2708, 0.75, 0.3056, 0.75, 0.3403, 0.75, 0.3403, 0.75, 0.3056, 0.75, 0.2708, 0.75, 0.3056, 0.75, 0.3056, 0.75, 0.2708, 0.75, 0.3056, 0.75, 0.3403, 0.75, 0.3403, 0.75, 0.3056, 0.75, 0.2708, 0.75, 0.3056, 0.75, 0.3056, 0.75, 0.2708, 0.75, 0.3056, 0.75, 0.3403, 0.75, 0.3403, 0.75, 0.3056, 0.75])
me_cube.materials.append(mat_wallmat)
me_cube.materials.append(mat_roofmat)
me_cube.materials.append(mat_windowmat)
me_cube.materials.append(mat_material)
me_cube.use_remesh_preserve_volume = False
me_cube.use_remesh_preserve_attributes = False
me_cube.use_mirror_vertex_groups = False
me_cube.update()
me_plane = bpy.data.meshes.new('Plane')
me_plane.from_pydata([(-0.2, -1.1, -0.2), (0.2, -1.1, -0.2), (-0.2, -1.1, 0.2), (0.2, -1.1, 0.2), (-0.2, -1.1, 0.6), (0.2, -1.1, 0.6), (0.6, -1.1, -0.2), (0.6, -1.1, 0.2), (-0.2, -1.1, -0.6), (0.2, -1.1, -0.6), (-0.6, -1.1, -0.2), (-0.6, -1.1, 0.2)], [], [(0, 1, 3, 2), (2, 3, 5, 4), (3, 1, 6, 7), (1, 0, 8, 9), (0, 2, 11, 10)])
_uv = me_plane.uv_layers.new(name='UVMap')
_uv.uv.foreach_set('vector', [0.0, 0.0, 1.0, 0.0, 1.0, 1.0, 0.0, 1.0, 0.0, 1.0, 1.0, 1.0, 1.0, 1.0, 0.0, 1.0, 1.0, 1.0, 1.0, 0.0, 1.0, 0.0, 1.0, 1.0, 1.0, 0.0, 0.0, 0.0, 0.0, 0.0, 1.0, 0.0, 0.0, 0.0, 0.0, 1.0, 0.0, 1.0, 0.0, 0.0])
me_plane.materials.append(mat_crossmat)
me_plane.use_remesh_fix_poles = True
me_plane.use_remesh_preserve_attributes = False
me_plane.use_mirror_vertex_groups = False
me_plane.update()
me_cube_001 = bpy.data.meshes.new('Cube.001')
me_cube_001.from_pydata([(-1.0, -1.0, -1.0), (-1.0, -1.0, 1.0), (-1.0, 1.0, -1.0), (-1.0, 1.0, 1.0), (1.0, -1.0, -1.0), (1.0, -1.0, 1.0), (1.0, 1.0, -1.0), (1.0, 1.0, 1.0), (-0.4974, -0.4974, 1.0), (-0.4974, 0.4974, 1.0), (0.4974, 0.4974, 1.0), (0.4974, -0.4974, 1.0), (-0.4974, -0.4974, 0.2739), (-0.4974, 0.4974, 0.2739), (0.4974, 0.4974, 0.2739), (0.4974, -0.4974, 0.2739)], [], [(0, 1, 3, 2), (2, 3, 7, 6), (6, 7, 5, 4), (4, 5, 1, 0), (2, 6, 4, 0), (5, 7, 10, 11), (11, 10, 14, 15), (3, 1, 8, 9), (1, 5, 11, 8), (7, 3, 9, 10), (14, 13, 12, 15), (9, 8, 12, 13), (8, 11, 15, 12), (10, 9, 13, 14)])
_uv = me_cube_001.uv_layers.new(name='UVMap')
_uv.uv.foreach_set('vector', [0.375, 0.0, 0.625, 0.0, 0.625, 0.25, 0.375, 0.25, 0.375, 0.25, 0.625, 0.25, 0.625, 0.5, 0.375, 0.5, 0.375, 0.5, 0.625, 0.5, 0.625, 0.75, 0.375, 0.75, 0.375, 0.75, 0.625, 0.75, 0.625, 1.0, 0.375, 1.0, 0.125, 0.5, 0.375, 0.5, 0.375, 0.75, 0.125, 0.75, 0.625, 0.75, 0.625, 0.5, 0.625, 0.5, 0.625, 0.75, 0.625, 0.75, 0.625, 0.5, 0.625, 0.5, 0.625, 0.75, 0.625, 0.25, 0.625, 0.0, 0.625, 0.0, 0.625, 0.25, 0.625, 1.0, 0.625, 0.75, 0.625, 0.75, 0.625, 1.0, 0.625, 0.5, 0.625, 0.25, 0.625, 0.25, 0.625, 0.5, 0.625, 0.5, 0.875, 0.5, 0.875, 0.75, 0.625, 0.75, 0.625, 0.25, 0.625, 0.0, 0.625, 0.0, 0.625, 0.25, 0.625, 1.0, 0.625, 0.75, 0.625, 0.75, 0.625, 1.0, 0.625, 0.5, 0.625, 0.25, 0.625, 0.25, 0.625, 0.5])
me_cube_001.materials.append(mat_material_001)
me_cube_001.use_remesh_fix_poles = True
me_cube_001.use_remesh_preserve_attributes = False
me_cube_001.use_mirror_vertex_groups = False
me_cube_001.update()

# ---- objects
ob_hospital = bpy.data.objects.new('Hospital', me_cube)
ob_cross = bpy.data.objects.new('Cross', me_plane)
ob_spot = bpy.data.objects.new('Spot', light_spot_001)
ob_spot_001 = bpy.data.objects.new('Spot.001', light_spot_002)
ob_chimney = bpy.data.objects.new('Chimney', me_cube_001)

# ---- transforms, parenting, visibility, modifiers, constraints
ob_hospital.location = (0.0, 0.0, 0.0)
ob_hospital.lock_rotations_4d = False
ob_hospital.empty_display_type = 'ARROWS'
ob_hospital.lineart.crease_threshold = 0.0
_m = ob_hospital.modifiers.new('Mirror', 'MIRROR')
_m.use_axis = (True, True, False)
ob_cross.location = (0.0, 0.0, 4.0)
ob_cross.lineart.crease_threshold = 0.0
_m = ob_cross.modifiers.new('Solidify', 'SOLIDIFY')
_m.thickness = 0.27
_m = ob_cross.modifiers.new('Mirror', 'MIRROR')
_m.use_axis = (False, True, False)
ob_spot.location = (0.0, 1.387, 3.931)
ob_spot.rotation_euler = (1.571, -0.0, 0.0)
ob_spot.lineart.crease_threshold = 0.0
ob_spot_001.location = (1.213e-07, -1.387, 3.931)
ob_spot_001.rotation_euler = (1.571, -0.0, 3.142)
ob_spot_001.lineart.crease_threshold = 0.0
ob_chimney.location = (0.0, 0.0, 5.095)
ob_chimney.scale = (0.174, 0.174, 0.174)
ob_chimney.lineart.crease_threshold = 0.0

# ---- collection membership
col_collection.objects.link(ob_hospital)
col_collection.objects.link(ob_cross)
col_collection.objects.link(ob_spot)
col_collection.objects.link(ob_spot_001)
col_collection.objects.link(ob_chimney)

# ---- scene / render settings (as saved in the file)
scene.frame_start = 1; scene.frame_end = 250; scene.frame_set(1)
scene.render.engine = 'BLENDER_EEVEE_NEXT'
scene.cycles.use_denoising = False
scene.cycles.samples = 128
scene.cycles.sampling_pattern = 'TABULATED_SOBOL'
scene.cycles.use_adaptive_sampling = False
scene.cycles.use_light_tree = False
scene.view_settings.view_transform = 'Filmic'
bpy.context.view_layer.update()

# ---- added for rendering (the .blend has no active camera): camera
cam_auto = bpy.data.cameras.new('AutoCamera')
cam_auto.lens = 50.0
cam_auto.sensor_width = 36.0
cam_auto.clip_end = 1000.0
ob_auto_camera = bpy.data.objects.new('AutoCamera', cam_auto)
scene.collection.objects.link(ob_auto_camera)
ob_auto_camera.location = (12.7062, -15.2475, 10.0849)
ob_auto_camera.rotation_euler = (1.09748, -7.21219e-08, 0.694738)
scene.camera = ob_auto_camera
bpy.context.view_layer.update()
